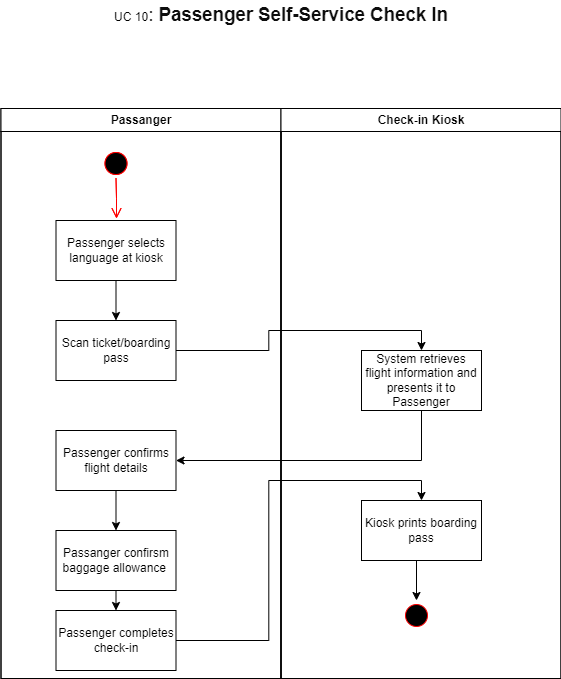

The diagram above was exported from draw.io. Its source (the exported page's mxGraphModel, read from the mxfile embedded in the PNG):
<mxGraphModel dx="1434" dy="772" grid="1" gridSize="10" guides="1" tooltips="1" connect="1" arrows="1" fold="1" page="1" pageScale="1" pageWidth="1169" pageHeight="826" background="none" math="0" shadow="0">
  <root>
    <mxCell id="0" />
    <mxCell id="1" parent="0" />
    <mxCell id="2" value="Thread 1" style="swimlane;whiteSpace=wrap" parent="1" vertex="1">
      <mxGeometry x="164.5" y="128" width="280" height="570" as="geometry" />
    </mxCell>
    <mxCell id="5" value="" style="ellipse;shape=startState;fillColor=#000000;strokeColor=#ff0000;" parent="2" vertex="1">
      <mxGeometry x="100" y="40" width="30" height="30" as="geometry" />
    </mxCell>
    <mxCell id="6" value="" style="edgeStyle=elbowEdgeStyle;elbow=horizontal;verticalAlign=bottom;endArrow=open;endSize=8;strokeColor=#FF0000;endFill=1;rounded=0" parent="2" source="5" edge="1">
      <mxGeometry x="100" y="40" as="geometry">
        <mxPoint x="115.5" y="110" as="targetPoint" />
      </mxGeometry>
    </mxCell>
    <mxCell id="3" value="Thread 2" style="swimlane;whiteSpace=wrap" parent="1" vertex="1">
      <mxGeometry x="444.5" y="128" width="280" height="570" as="geometry" />
    </mxCell>
    <mxCell id="sDig3tCxggBbwoGABhGF-51" value="Passanger" style="swimlane;whiteSpace=wrap" vertex="1" parent="1">
      <mxGeometry x="164.5" y="128" width="280" height="570" as="geometry" />
    </mxCell>
    <mxCell id="sDig3tCxggBbwoGABhGF-52" value="" style="ellipse;shape=startState;fillColor=#000000;strokeColor=#ff0000;" vertex="1" parent="sDig3tCxggBbwoGABhGF-51">
      <mxGeometry x="100" y="40" width="30" height="30" as="geometry" />
    </mxCell>
    <mxCell id="sDig3tCxggBbwoGABhGF-53" value="" style="edgeStyle=elbowEdgeStyle;elbow=horizontal;verticalAlign=bottom;endArrow=open;endSize=8;strokeColor=#FF0000;endFill=1;rounded=0" edge="1" parent="sDig3tCxggBbwoGABhGF-51" source="sDig3tCxggBbwoGABhGF-52">
      <mxGeometry x="100" y="40" as="geometry">
        <mxPoint x="115.5" y="110" as="targetPoint" />
      </mxGeometry>
    </mxCell>
    <mxCell id="sDig3tCxggBbwoGABhGF-54" value="Passenger selects language at kiosk" style="rounded=0;whiteSpace=wrap;html=1;" vertex="1" parent="sDig3tCxggBbwoGABhGF-51">
      <mxGeometry x="55" y="112" width="120" height="60" as="geometry" />
    </mxCell>
    <mxCell id="sDig3tCxggBbwoGABhGF-56" value="Scan ticket/boarding pass" style="rounded=0;whiteSpace=wrap;html=1;" vertex="1" parent="sDig3tCxggBbwoGABhGF-51">
      <mxGeometry x="55" y="212" width="120" height="60" as="geometry" />
    </mxCell>
    <mxCell id="sDig3tCxggBbwoGABhGF-72" value="" style="endArrow=classic;html=1;rounded=0;" edge="1" parent="sDig3tCxggBbwoGABhGF-51" source="sDig3tCxggBbwoGABhGF-54" target="sDig3tCxggBbwoGABhGF-56">
      <mxGeometry width="50" height="50" relative="1" as="geometry">
        <mxPoint x="395.5" y="292" as="sourcePoint" />
        <mxPoint x="445.5" y="242" as="targetPoint" />
      </mxGeometry>
    </mxCell>
    <mxCell id="sDig3tCxggBbwoGABhGF-75" value="Passenger confirms flight details" style="rounded=0;whiteSpace=wrap;html=1;" vertex="1" parent="sDig3tCxggBbwoGABhGF-51">
      <mxGeometry x="55" y="322" width="120" height="60" as="geometry" />
    </mxCell>
    <mxCell id="sDig3tCxggBbwoGABhGF-83" style="edgeStyle=orthogonalEdgeStyle;rounded=0;orthogonalLoop=1;jettySize=auto;html=1;exitX=0.5;exitY=1;exitDx=0;exitDy=0;entryX=0.5;entryY=0;entryDx=0;entryDy=0;" edge="1" parent="sDig3tCxggBbwoGABhGF-51" source="sDig3tCxggBbwoGABhGF-78" target="sDig3tCxggBbwoGABhGF-80">
      <mxGeometry relative="1" as="geometry" />
    </mxCell>
    <mxCell id="sDig3tCxggBbwoGABhGF-78" value="Passanger confirsm baggage allowance&amp;nbsp;" style="rounded=0;whiteSpace=wrap;html=1;" vertex="1" parent="sDig3tCxggBbwoGABhGF-51">
      <mxGeometry x="55" y="422" width="120" height="60" as="geometry" />
    </mxCell>
    <mxCell id="sDig3tCxggBbwoGABhGF-79" value="" style="endArrow=classic;html=1;rounded=0;exitX=0.5;exitY=1;exitDx=0;exitDy=0;entryX=0.5;entryY=0;entryDx=0;entryDy=0;" edge="1" parent="sDig3tCxggBbwoGABhGF-51" source="sDig3tCxggBbwoGABhGF-75" target="sDig3tCxggBbwoGABhGF-78">
      <mxGeometry width="50" height="50" relative="1" as="geometry">
        <mxPoint x="395.5" y="242" as="sourcePoint" />
        <mxPoint x="445.5" y="192" as="targetPoint" />
      </mxGeometry>
    </mxCell>
    <mxCell id="sDig3tCxggBbwoGABhGF-80" value="Passenger completes check-in" style="rounded=0;whiteSpace=wrap;html=1;" vertex="1" parent="sDig3tCxggBbwoGABhGF-51">
      <mxGeometry x="55" y="502" width="120" height="60" as="geometry" />
    </mxCell>
    <mxCell id="sDig3tCxggBbwoGABhGF-55" value="Check-in Kiosk" style="swimlane;whiteSpace=wrap" vertex="1" parent="1">
      <mxGeometry x="444.5" y="128" width="280" height="570" as="geometry" />
    </mxCell>
    <mxCell id="sDig3tCxggBbwoGABhGF-57" value="System retrieves flight information and presents it to Passenger" style="rounded=0;whiteSpace=wrap;html=1;" vertex="1" parent="sDig3tCxggBbwoGABhGF-55">
      <mxGeometry x="80.5" y="242" width="120" height="60" as="geometry" />
    </mxCell>
    <mxCell id="sDig3tCxggBbwoGABhGF-59" value="" style="ellipse;shape=startState;fillColor=#000000;strokeColor=#ff0000;" vertex="1" parent="sDig3tCxggBbwoGABhGF-55">
      <mxGeometry x="120.5" y="492" width="30" height="30" as="geometry" />
    </mxCell>
    <mxCell id="sDig3tCxggBbwoGABhGF-62" value="" style="endArrow=classic;html=1;rounded=0;" edge="1" parent="sDig3tCxggBbwoGABhGF-55" target="sDig3tCxggBbwoGABhGF-59">
      <mxGeometry width="50" height="50" relative="1" as="geometry">
        <mxPoint x="135.5" y="452" as="sourcePoint" />
        <mxPoint x="165.5" y="242" as="targetPoint" />
      </mxGeometry>
    </mxCell>
    <mxCell id="sDig3tCxggBbwoGABhGF-76" style="edgeStyle=orthogonalEdgeStyle;rounded=0;orthogonalLoop=1;jettySize=auto;html=1;exitX=0.5;exitY=1;exitDx=0;exitDy=0;" edge="1" parent="sDig3tCxggBbwoGABhGF-55" source="sDig3tCxggBbwoGABhGF-57" target="sDig3tCxggBbwoGABhGF-57">
      <mxGeometry relative="1" as="geometry" />
    </mxCell>
    <mxCell id="sDig3tCxggBbwoGABhGF-84" value="Kiosk prints boarding pass" style="rounded=0;whiteSpace=wrap;html=1;" vertex="1" parent="sDig3tCxggBbwoGABhGF-55">
      <mxGeometry x="80.5" y="392" width="120" height="60" as="geometry" />
    </mxCell>
    <mxCell id="sDig3tCxggBbwoGABhGF-81" style="edgeStyle=orthogonalEdgeStyle;rounded=0;orthogonalLoop=1;jettySize=auto;html=1;exitX=1;exitY=0.5;exitDx=0;exitDy=0;entryX=0.5;entryY=0;entryDx=0;entryDy=0;" edge="1" parent="1" source="sDig3tCxggBbwoGABhGF-56" target="sDig3tCxggBbwoGABhGF-57">
      <mxGeometry relative="1" as="geometry" />
    </mxCell>
    <mxCell id="sDig3tCxggBbwoGABhGF-82" style="edgeStyle=orthogonalEdgeStyle;rounded=0;orthogonalLoop=1;jettySize=auto;html=1;exitX=0.5;exitY=1;exitDx=0;exitDy=0;entryX=1;entryY=0.5;entryDx=0;entryDy=0;" edge="1" parent="1" source="sDig3tCxggBbwoGABhGF-57" target="sDig3tCxggBbwoGABhGF-75">
      <mxGeometry relative="1" as="geometry" />
    </mxCell>
    <mxCell id="sDig3tCxggBbwoGABhGF-85" style="edgeStyle=orthogonalEdgeStyle;rounded=0;orthogonalLoop=1;jettySize=auto;html=1;exitX=1;exitY=0.5;exitDx=0;exitDy=0;entryX=0.5;entryY=0;entryDx=0;entryDy=0;" edge="1" parent="1" source="sDig3tCxggBbwoGABhGF-80" target="sDig3tCxggBbwoGABhGF-84">
      <mxGeometry relative="1" as="geometry" />
    </mxCell>
    <mxCell id="sDig3tCxggBbwoGABhGF-86" value="UC 10&lt;span style=&quot;font-size: 14pt; font-family: Arial, sans-serif; color: rgb(13, 13, 13);&quot; lang=&quot;EN&quot;&gt;:&amp;nbsp;&lt;b&gt;Passenger Self-Service Check In&lt;/b&gt;&lt;/span&gt;" style="text;html=1;align=center;verticalAlign=middle;whiteSpace=wrap;rounded=0;" vertex="1" parent="1">
      <mxGeometry x="250" y="20" width="390" height="30" as="geometry" />
    </mxCell>
  </root>
</mxGraphModel>